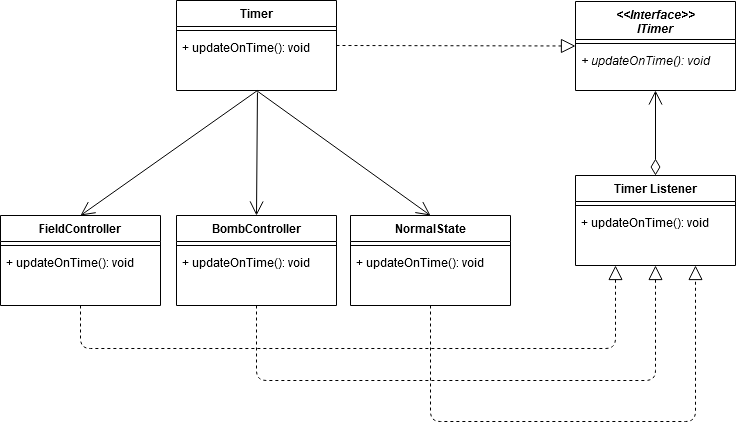

The diagram above was exported from draw.io. Its source (the exported page's mxGraphModel, read from the mxfile embedded in the PNG):
<mxGraphModel dx="981" dy="528" grid="0" gridSize="10" guides="1" tooltips="1" connect="1" arrows="1" fold="1" page="1" pageScale="1" pageWidth="850" pageHeight="1100" math="0" shadow="0">
  <root>
    <mxCell id="0" />
    <mxCell id="1" parent="0" />
    <mxCell id="4uGkGjLL6TV62rPXM75l-1" value="Timer" style="swimlane;fontStyle=1;align=center;verticalAlign=top;childLayout=stackLayout;horizontal=1;startSize=26;horizontalStack=0;resizeParent=1;resizeParentMax=0;resizeLast=0;collapsible=1;marginBottom=0;" vertex="1" parent="1">
      <mxGeometry x="216" y="150" width="160" height="90" as="geometry" />
    </mxCell>
    <mxCell id="4uGkGjLL6TV62rPXM75l-3" value="" style="line;strokeWidth=1;fillColor=none;align=left;verticalAlign=middle;spacingTop=-1;spacingLeft=3;spacingRight=3;rotatable=0;labelPosition=right;points=[];portConstraint=eastwest;" vertex="1" parent="4uGkGjLL6TV62rPXM75l-1">
      <mxGeometry y="26" width="160" height="8" as="geometry" />
    </mxCell>
    <mxCell id="4uGkGjLL6TV62rPXM75l-4" value="+ updateOnTime(): void" style="text;strokeColor=none;fillColor=none;align=left;verticalAlign=top;spacingLeft=4;spacingRight=4;overflow=hidden;rotatable=0;points=[[0,0.5],[1,0.5]];portConstraint=eastwest;" vertex="1" parent="4uGkGjLL6TV62rPXM75l-1">
      <mxGeometry y="34" width="160" height="56" as="geometry" />
    </mxCell>
    <mxCell id="4uGkGjLL6TV62rPXM75l-11" value="FieldController" style="swimlane;fontStyle=1;align=center;verticalAlign=top;childLayout=stackLayout;horizontal=1;startSize=26;horizontalStack=0;resizeParent=1;resizeParentMax=0;resizeLast=0;collapsible=1;marginBottom=0;" vertex="1" parent="1">
      <mxGeometry x="40" y="365" width="160" height="90" as="geometry" />
    </mxCell>
    <mxCell id="4uGkGjLL6TV62rPXM75l-12" value="" style="line;strokeWidth=1;fillColor=none;align=left;verticalAlign=middle;spacingTop=-1;spacingLeft=3;spacingRight=3;rotatable=0;labelPosition=right;points=[];portConstraint=eastwest;" vertex="1" parent="4uGkGjLL6TV62rPXM75l-11">
      <mxGeometry y="26" width="160" height="8" as="geometry" />
    </mxCell>
    <mxCell id="4uGkGjLL6TV62rPXM75l-13" value="+ updateOnTime(): void" style="text;strokeColor=none;fillColor=none;align=left;verticalAlign=top;spacingLeft=4;spacingRight=4;overflow=hidden;rotatable=0;points=[[0,0.5],[1,0.5]];portConstraint=eastwest;" vertex="1" parent="4uGkGjLL6TV62rPXM75l-11">
      <mxGeometry y="34" width="160" height="56" as="geometry" />
    </mxCell>
    <mxCell id="4uGkGjLL6TV62rPXM75l-14" value="BombController" style="swimlane;fontStyle=1;align=center;verticalAlign=top;childLayout=stackLayout;horizontal=1;startSize=26;horizontalStack=0;resizeParent=1;resizeParentMax=0;resizeLast=0;collapsible=1;marginBottom=0;" vertex="1" parent="1">
      <mxGeometry x="216" y="365" width="160" height="90" as="geometry" />
    </mxCell>
    <mxCell id="4uGkGjLL6TV62rPXM75l-15" value="" style="line;strokeWidth=1;fillColor=none;align=left;verticalAlign=middle;spacingTop=-1;spacingLeft=3;spacingRight=3;rotatable=0;labelPosition=right;points=[];portConstraint=eastwest;" vertex="1" parent="4uGkGjLL6TV62rPXM75l-14">
      <mxGeometry y="26" width="160" height="8" as="geometry" />
    </mxCell>
    <mxCell id="4uGkGjLL6TV62rPXM75l-16" value="+ updateOnTime(): void" style="text;strokeColor=none;fillColor=none;align=left;verticalAlign=top;spacingLeft=4;spacingRight=4;overflow=hidden;rotatable=0;points=[[0,0.5],[1,0.5]];portConstraint=eastwest;" vertex="1" parent="4uGkGjLL6TV62rPXM75l-14">
      <mxGeometry y="34" width="160" height="56" as="geometry" />
    </mxCell>
    <mxCell id="4uGkGjLL6TV62rPXM75l-17" value="NormalState" style="swimlane;fontStyle=1;align=center;verticalAlign=top;childLayout=stackLayout;horizontal=1;startSize=26;horizontalStack=0;resizeParent=1;resizeParentMax=0;resizeLast=0;collapsible=1;marginBottom=0;" vertex="1" parent="1">
      <mxGeometry x="390" y="365" width="160" height="90" as="geometry" />
    </mxCell>
    <mxCell id="4uGkGjLL6TV62rPXM75l-18" value="" style="line;strokeWidth=1;fillColor=none;align=left;verticalAlign=middle;spacingTop=-1;spacingLeft=3;spacingRight=3;rotatable=0;labelPosition=right;points=[];portConstraint=eastwest;" vertex="1" parent="4uGkGjLL6TV62rPXM75l-17">
      <mxGeometry y="26" width="160" height="8" as="geometry" />
    </mxCell>
    <mxCell id="4uGkGjLL6TV62rPXM75l-19" value="+ updateOnTime(): void" style="text;strokeColor=none;fillColor=none;align=left;verticalAlign=top;spacingLeft=4;spacingRight=4;overflow=hidden;rotatable=0;points=[[0,0.5],[1,0.5]];portConstraint=eastwest;" vertex="1" parent="4uGkGjLL6TV62rPXM75l-17">
      <mxGeometry y="34" width="160" height="56" as="geometry" />
    </mxCell>
    <mxCell id="4uGkGjLL6TV62rPXM75l-8" value="Timer Listener" style="swimlane;fontStyle=1;align=center;verticalAlign=top;childLayout=stackLayout;horizontal=1;startSize=26;horizontalStack=0;resizeParent=1;resizeParentMax=0;resizeLast=0;collapsible=1;marginBottom=0;" vertex="1" parent="1">
      <mxGeometry x="615" y="325" width="160" height="90" as="geometry" />
    </mxCell>
    <mxCell id="4uGkGjLL6TV62rPXM75l-9" value="" style="line;strokeWidth=1;fillColor=none;align=left;verticalAlign=middle;spacingTop=-1;spacingLeft=3;spacingRight=3;rotatable=0;labelPosition=right;points=[];portConstraint=eastwest;" vertex="1" parent="4uGkGjLL6TV62rPXM75l-8">
      <mxGeometry y="26" width="160" height="8" as="geometry" />
    </mxCell>
    <mxCell id="4uGkGjLL6TV62rPXM75l-10" value="+ updateOnTime(): void" style="text;strokeColor=none;fillColor=none;align=left;verticalAlign=top;spacingLeft=4;spacingRight=4;overflow=hidden;rotatable=0;points=[[0,0.5],[1,0.5]];portConstraint=eastwest;" vertex="1" parent="4uGkGjLL6TV62rPXM75l-8">
      <mxGeometry y="34" width="160" height="56" as="geometry" />
    </mxCell>
    <mxCell id="4uGkGjLL6TV62rPXM75l-5" value="&lt;&lt;Interface&gt;&gt;&#10;ITimer&#10;" style="swimlane;fontStyle=3;align=center;verticalAlign=top;childLayout=stackLayout;horizontal=1;startSize=38;horizontalStack=0;resizeParent=1;resizeParentMax=0;resizeLast=0;collapsible=1;marginBottom=0;" vertex="1" parent="1">
      <mxGeometry x="615" y="151" width="160" height="89" as="geometry" />
    </mxCell>
    <mxCell id="4uGkGjLL6TV62rPXM75l-6" value="" style="line;strokeWidth=1;fillColor=none;align=left;verticalAlign=middle;spacingTop=-1;spacingLeft=3;spacingRight=3;rotatable=0;labelPosition=right;points=[];portConstraint=eastwest;" vertex="1" parent="4uGkGjLL6TV62rPXM75l-5">
      <mxGeometry y="38" width="160" height="8" as="geometry" />
    </mxCell>
    <mxCell id="4uGkGjLL6TV62rPXM75l-7" value="+ updateOnTime(): void" style="text;strokeColor=none;fillColor=none;align=left;verticalAlign=top;spacingLeft=4;spacingRight=4;overflow=hidden;rotatable=0;points=[[0,0.5],[1,0.5]];portConstraint=eastwest;fontStyle=2" vertex="1" parent="4uGkGjLL6TV62rPXM75l-5">
      <mxGeometry y="46" width="160" height="43" as="geometry" />
    </mxCell>
    <mxCell id="4uGkGjLL6TV62rPXM75l-20" value="" style="endArrow=block;dashed=1;endFill=0;endSize=12;html=1;exitX=1;exitY=0.5;exitDx=0;exitDy=0;entryX=0;entryY=0.5;entryDx=0;entryDy=0;" edge="1" parent="1" source="4uGkGjLL6TV62rPXM75l-1" target="4uGkGjLL6TV62rPXM75l-5">
      <mxGeometry width="160" relative="1" as="geometry">
        <mxPoint x="344" y="409" as="sourcePoint" />
        <mxPoint x="504" y="409" as="targetPoint" />
      </mxGeometry>
    </mxCell>
    <mxCell id="4uGkGjLL6TV62rPXM75l-21" value="" style="endArrow=block;dashed=1;endFill=0;endSize=12;html=1;exitX=0.5;exitY=1;exitDx=0;exitDy=0;entryX=0.75;entryY=1;entryDx=0;entryDy=0;" edge="1" parent="1" source="4uGkGjLL6TV62rPXM75l-17" target="4uGkGjLL6TV62rPXM75l-8">
      <mxGeometry width="160" relative="1" as="geometry">
        <mxPoint x="344" y="409" as="sourcePoint" />
        <mxPoint x="718" y="563" as="targetPoint" />
        <Array as="points">
          <mxPoint x="470" y="571" />
          <mxPoint x="735" y="571" />
        </Array>
      </mxGeometry>
    </mxCell>
    <mxCell id="4uGkGjLL6TV62rPXM75l-22" value="" style="endArrow=block;dashed=1;endFill=0;endSize=12;html=1;exitX=0.5;exitY=1;exitDx=0;exitDy=0;entryX=0.5;entryY=1;entryDx=0;entryDy=0;" edge="1" parent="1" source="4uGkGjLL6TV62rPXM75l-14" target="4uGkGjLL6TV62rPXM75l-8">
      <mxGeometry width="160" relative="1" as="geometry">
        <mxPoint x="344" y="409" as="sourcePoint" />
        <mxPoint x="504" y="409" as="targetPoint" />
        <Array as="points">
          <mxPoint x="296" y="530" />
          <mxPoint x="695" y="530" />
        </Array>
      </mxGeometry>
    </mxCell>
    <mxCell id="4uGkGjLL6TV62rPXM75l-23" value="" style="endArrow=block;dashed=1;endFill=0;endSize=12;html=1;exitX=0.5;exitY=1;exitDx=0;exitDy=0;entryX=0.25;entryY=1;entryDx=0;entryDy=0;" edge="1" parent="1" source="4uGkGjLL6TV62rPXM75l-11" target="4uGkGjLL6TV62rPXM75l-8">
      <mxGeometry width="160" relative="1" as="geometry">
        <mxPoint x="344" y="409" as="sourcePoint" />
        <mxPoint x="504" y="409" as="targetPoint" />
        <Array as="points">
          <mxPoint x="120" y="498" />
          <mxPoint x="655" y="498" />
        </Array>
      </mxGeometry>
    </mxCell>
    <mxCell id="4uGkGjLL6TV62rPXM75l-24" value="" style="endArrow=open;endFill=1;endSize=12;html=1;exitX=0.5;exitY=1;exitDx=0;exitDy=0;entryX=0.5;entryY=0;entryDx=0;entryDy=0;" edge="1" parent="1" source="4uGkGjLL6TV62rPXM75l-1" target="4uGkGjLL6TV62rPXM75l-17">
      <mxGeometry width="160" relative="1" as="geometry">
        <mxPoint x="344" y="409" as="sourcePoint" />
        <mxPoint x="504" y="409" as="targetPoint" />
      </mxGeometry>
    </mxCell>
    <mxCell id="4uGkGjLL6TV62rPXM75l-25" value="" style="endArrow=open;endFill=1;endSize=12;html=1;entryX=0.5;entryY=0;entryDx=0;entryDy=0;exitX=0.506;exitY=1.036;exitDx=0;exitDy=0;exitPerimeter=0;" edge="1" parent="1" source="4uGkGjLL6TV62rPXM75l-4" target="4uGkGjLL6TV62rPXM75l-14">
      <mxGeometry width="160" relative="1" as="geometry">
        <mxPoint x="212" y="254" as="sourcePoint" />
        <mxPoint x="504" y="409" as="targetPoint" />
      </mxGeometry>
    </mxCell>
    <mxCell id="4uGkGjLL6TV62rPXM75l-26" value="" style="endArrow=open;endFill=1;endSize=12;html=1;entryX=0.5;entryY=0;entryDx=0;entryDy=0;exitX=0.506;exitY=1;exitDx=0;exitDy=0;exitPerimeter=0;" edge="1" parent="1" source="4uGkGjLL6TV62rPXM75l-4" target="4uGkGjLL6TV62rPXM75l-11">
      <mxGeometry width="160" relative="1" as="geometry">
        <mxPoint x="179" y="267" as="sourcePoint" />
        <mxPoint x="504" y="409" as="targetPoint" />
      </mxGeometry>
    </mxCell>
    <mxCell id="4uGkGjLL6TV62rPXM75l-28" value="1" style="endArrow=open;html=1;endSize=12;startArrow=diamondThin;startSize=14;startFill=0;edgeStyle=orthogonalEdgeStyle;align=left;verticalAlign=bottom;entryX=0.5;entryY=1;entryDx=0;entryDy=0;exitX=0.5;exitY=0;exitDx=0;exitDy=0;fontColor=#FFFFFF;" edge="1" parent="1" source="4uGkGjLL6TV62rPXM75l-8" target="4uGkGjLL6TV62rPXM75l-5">
      <mxGeometry x="0.1529" y="123" relative="1" as="geometry">
        <mxPoint x="533" y="295" as="sourcePoint" />
        <mxPoint x="504" y="409" as="targetPoint" />
        <mxPoint as="offset" />
      </mxGeometry>
    </mxCell>
  </root>
</mxGraphModel>